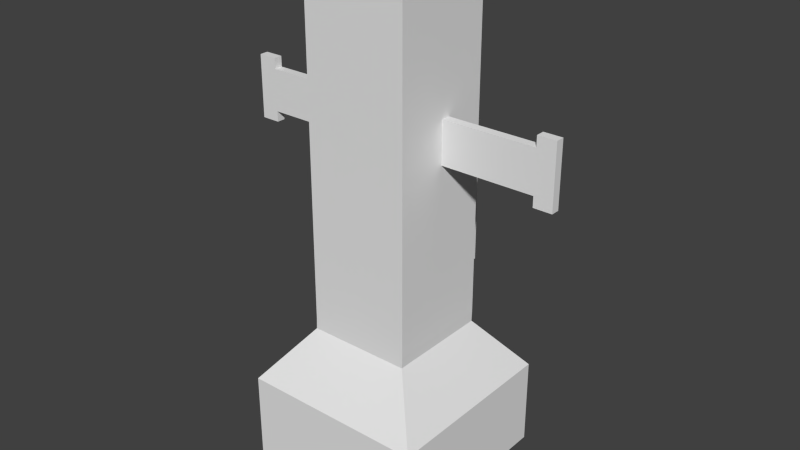 # Source: Ship1.blend  (saved by Blender 2.71.0; exported with 4.5.12 LTS)
import bpy
from mathutils import Matrix  # noqa: F401  (used for matrix-valued properties, if any)

bpy.ops.wm.read_factory_settings(use_empty=True)
scene = bpy.context.scene
scene.name = 'Scene'

# ---- collections
col_collection_1 = bpy.data.collections.new('Collection 1'); scene.collection.children.link(col_collection_1)

# ---- world
world_world = bpy.data.worlds.new('World'); scene.world = world_world
world_world.color = (0.05088, 0.05088, 0.05088)
world_world.use_sun_shadow = False
world_world.sun_shadow_jitter_overblur = 0.0
world_world.cycles.sampling_method = 'MANUAL'
world_world.cycles.sample_map_resolution = 256

# ---- meshes
me_circle = bpy.data.meshes.new('Circle')
me_circle.from_pydata([(1.019, 1.419, -2.057), (-0.9806, 1.419, -2.057), (1.019, -0.5809, -2.057), (-0.9806, -0.5809, -2.057), (1.019, 0.08581, -2.057), (1.019, 0.7525, -2.057), (0.3528, 1.419, -2.057), (-0.3139, 1.419, -2.057), (-0.9806, 0.7525, -2.057), (-0.9806, 0.08581, -2.057), (-0.3139, -0.5809, -2.057), (0.3528, -0.5809, -2.057), (0.3528, 0.7525, -2.057), (0.3528, 0.08581, -2.057), (-0.3139, 0.7525, -2.057), (-0.3139, 0.08581, -2.057), (1.019, 1.419, -3.009), (-0.9806, 1.419, -3.009), (1.019, -0.5808, -3.009), (-0.9806, -0.5808, -3.009), (1.019, 0.08585, -3.009), (1.019, 0.7525, -3.009), (0.3528, 1.419, -3.009), (-0.3139, 1.419, -3.009), (-0.9806, 0.7525, -3.009), (-0.9806, 0.08585, -3.009), (-0.3139, -0.5808, -3.009), (0.3528, -0.5808, -3.009), (0.3528, 0.7525, -3.009), (0.3528, 0.08585, -3.009), (-0.3139, 0.7525, -3.009), (-0.3139, 0.08585, -3.009), (0.5773, 0.977, -1.484), (-0.5385, 0.977, -1.484), (0.5773, -0.1388, -1.484), (-0.5385, -0.1388, -1.484), (0.5773, 0.2332, -1.484), (0.5773, 0.6051, -1.484), (0.2054, 0.977, -1.484), (-0.1665, 0.977, -1.484), (-0.5385, 0.6051, -1.484), (-0.5385, 0.2332, -1.484), (-0.1665, -0.1388, -1.484), (0.2054, -0.1388, -1.484), (0.5815, 0.977, -1.365), (-0.5343, 0.977, -1.365), (0.5815, -0.1388, -1.365), (-0.5343, -0.1388, -1.365), (0.5815, 0.2332, -1.365), (0.5815, 0.6051, -1.365), (0.2096, 0.977, -1.365), (-0.1624, 0.977, -1.365), (-0.5343, 0.6051, -1.365), (-0.5343, 0.2332, -1.365), (-0.1624, -0.1388, -1.365), (0.2096, -0.1388, -1.365), (0.5815, 0.9771, 2.254), (-0.5343, 0.9771, 2.254), (0.5815, -0.1387, 2.254), (-0.5343, -0.1387, 2.254), (0.5815, 0.2332, 2.254), (0.5815, 0.6051, 2.254), (0.2096, 0.9771, 2.254), (-0.1624, 0.9771, 2.254), (-0.5343, 0.6051, 2.254), (-0.5343, 0.2332, 2.254), (-0.1624, -0.1387, 2.254), (0.2096, -0.1387, 2.254), (-0.0008815, 0.3947, 2.254), (0.04807, 0.3947, 2.254), (-0.0008815, 0.4436, 2.254), (0.04807, 0.4436, 2.254), (-0.0008815, 0.4273, 2.254), (-0.0008815, 0.411, 2.254), (0.01544, 0.3947, 2.254), (0.03175, 0.3947, 2.254), (0.04807, 0.411, 2.254), (0.04807, 0.4273, 2.254), (0.03175, 0.4436, 2.254), (0.01544, 0.4436, 2.254), (0.2096, -0.1387, 0.4443), (-0.1624, -0.1387, 0.4443), (-0.5343, -0.1387, 0.4443), (-0.5343, 0.2332, 0.4443), (-0.5343, 0.6051, 0.4443), (-0.5343, 0.9771, 0.4443), (-0.1624, 0.9771, 0.4443), (0.2096, 0.9771, 0.4443), (0.5815, 0.9771, 0.4443), (0.5815, 0.6051, 0.4443), (0.5815, 0.2332, 0.4443), (0.5815, -0.1387, 0.4443), (0.5815, 0.4192, 2.254), (-0.5343, 0.4192, 2.254), (-0.5343, 0.6051, 1.349), (0.5815, 0.2332, 1.349), (-0.5343, 0.2332, 1.349), (0.5815, 0.6051, 1.349), (-0.5343, 0.4192, 0.4443), (0.5815, 0.4192, 0.4443), (-0.5343, 0.4192, 1.349), (0.5815, 0.4192, 1.349), (0.5815, 0.3262, 2.254), (-0.5343, 0.5121, 2.254), (-0.5343, 0.6051, 1.802), (0.5815, 0.2332, 1.802), (-0.5343, 0.2332, 1.802), (0.5815, 0.6051, 1.802), (-0.5343, 0.3262, 0.4443), (0.5815, 0.5121, 0.4443), (0.5815, 0.5121, 2.254), (-0.5343, 0.3262, 2.254), (-0.5343, 0.6051, 0.8967), (0.5815, 0.2332, 0.8967), (-0.5343, 0.2332, 0.8967), (0.5815, 0.6051, 0.8967), (-0.5343, 0.5121, 0.4443), (0.5815, 0.3262, 0.4443), (-0.5343, 0.4192, 1.802), (-0.5343, 0.4192, 0.8967), (-0.5343, 0.3262, 1.349), (-0.5343, 0.5121, 1.349), (0.5815, 0.4192, 1.802), (0.5815, 0.4192, 0.8967), (0.5815, 0.5121, 1.349), (0.5815, 0.3262, 1.349), (-0.5343, 0.5121, 1.802), (0.5815, 0.3262, 1.802), (-0.5343, 0.3262, 1.802), (-0.5343, 0.3262, 0.8967), (-0.5343, 0.5121, 0.8967), (0.5815, 0.5121, 1.802), (0.5815, 0.5121, 0.8967), (0.5815, 0.3262, 0.8967), (-0.5343, 0.4192, 0.4443), (-0.5343, 0.5121, 0.4443), (-0.5343, 0.4192, 0.8967), (-0.5343, 0.5121, 0.8967), (-1.534, 0.4192, 0.4443), (-1.534, 0.5121, 0.4443), (-1.534, 0.4192, 0.8967), (-1.534, 0.5121, 0.8967), (1.581, 0.4192, 0.4443), (1.581, 0.5121, 0.4443), (1.581, 0.4192, 0.8967), (1.581, 0.5121, 0.8967), (0.2096, 1.439, -1.365), (-0.1624, 1.439, -1.365), (-0.1624, 1.439, 0.4443), (0.2096, 1.439, 0.4443), (0.1664, 1.439, -1.156), (-0.1193, 1.439, -1.156), (-0.1193, 1.439, 0.2346), (0.1664, 1.439, 0.2346), (0.1664, 1.579, -1.156), (-0.1193, 1.579, -1.156), (-0.1193, 1.579, 0.2346), (0.1664, 1.579, 0.2346), (1.581, 0.4192, 0.3312), (1.581, 0.5121, 0.3312), (1.581, 0.4192, 1.01), (1.581, 0.5121, 1.01), (1.781, 0.4192, 0.3312), (1.781, 0.5121, 0.3312), (1.781, 0.4192, 1.01), (1.781, 0.5121, 1.01), (-1.534, 0.4192, 0.3312), (-1.534, 0.5121, 0.3312), (-1.534, 0.4192, 1.01), (-1.534, 0.5121, 1.01), (-1.734, 0.4192, 0.3312), (-1.734, 0.5121, 0.3312), (-1.734, 0.4192, 1.01), (-1.734, 0.5121, 1.01)], [], [(9, 25, 19, 3), (2, 18, 20, 4), (15, 31, 30, 14), (0, 16, 22, 6), (1, 17, 24, 8), (13, 29, 31, 15), (12, 13, 15, 14), (3, 19, 26, 10), (7, 23, 17, 1), (31, 26, 19, 25), (20, 18, 27, 29), (29, 27, 26, 31), (16, 21, 28, 22), (21, 20, 29, 28), (22, 28, 30, 23), (23, 30, 24, 17), (30, 31, 25, 24), (5, 21, 16, 0), (10, 26, 27, 11), (8, 24, 25, 9), (14, 30, 28, 12), (6, 22, 23, 7), (4, 20, 21, 5), (11, 27, 18, 2), (12, 28, 29, 13), (11, 43, 42, 10), (10, 42, 35, 3), (9, 41, 40, 8), (8, 40, 33, 1), (7, 39, 38, 6), (6, 38, 32, 0), (5, 37, 36, 4), (4, 36, 34, 2), (2, 34, 43, 11), (3, 35, 41, 9), (1, 33, 39, 7), (0, 32, 37, 5), (43, 55, 54, 42), (42, 54, 47, 35), (41, 53, 52, 40), (40, 52, 45, 33), (39, 51, 50, 38), (38, 50, 44, 32), (37, 49, 48, 36), (36, 48, 46, 34), (34, 46, 55, 43), (35, 47, 53, 41), (33, 45, 51, 39), (32, 44, 49, 37), (80, 67, 66, 81), (81, 66, 59, 82), (126, 103, 64, 104), (84, 112, 94, 104, 64, 57, 85), (86, 63, 62, 87), (87, 62, 56, 88), (127, 102, 60, 105), (90, 113, 95, 105, 60, 58, 91), (91, 58, 67, 80), (82, 59, 65, 106, 96, 114, 83), (85, 57, 63, 86), (88, 56, 61, 107, 97, 115, 89), (67, 79, 78, 66), (66, 78, 71, 59), (65, 77, 76, 64, 103, 93, 111), (64, 76, 69, 57), (63, 75, 74, 62), (62, 74, 68, 56), (61, 73, 72, 60, 102, 92, 110), (60, 72, 70, 58), (58, 70, 79, 67), (59, 71, 77, 65), (57, 69, 75, 63), (56, 68, 73, 61), (55, 80, 81, 54), (54, 81, 82, 47), (53, 83, 108, 98, 116, 84, 52), (52, 84, 85, 45), (87, 149, 148, 86), (50, 87, 88, 44), (49, 89, 109, 99, 117, 90, 48), (48, 90, 91, 46), (46, 91, 80, 55), (47, 82, 83, 53), (45, 85, 86, 51), (44, 88, 89, 49), (128, 111, 93, 118), (129, 120, 100, 119), (130, 121, 94, 112), (131, 110, 92, 122), (132, 124, 101, 123), (133, 125, 95, 113), (118, 93, 103, 126), (100, 118, 126, 121), (121, 126, 104, 94), (122, 92, 102, 127), (101, 122, 127, 125), (125, 127, 105, 95), (106, 65, 111, 128), (96, 106, 128, 120), (120, 128, 118, 100), (114, 96, 120, 129), (83, 114, 129, 108), (108, 129, 119, 98), (119, 100, 121, 130), (130, 137, 136, 119), (116, 130, 112, 84), (107, 61, 110, 131), (97, 107, 131, 124), (124, 131, 122, 101), (115, 97, 124, 132), (89, 115, 132, 109), (123, 144, 145, 132), (123, 101, 125, 133), (99, 123, 133, 117), (117, 133, 113, 90), (137, 141, 140, 136), (116, 135, 137, 130), (98, 134, 135, 116), (119, 136, 134, 98), (141, 169, 168, 140), (135, 139, 141, 137), (134, 138, 139, 135), (136, 140, 138, 134), (144, 160, 161, 145), (132, 145, 143, 109), (109, 143, 142, 99), (99, 142, 144, 123), (149, 153, 152, 148), (50, 146, 149, 87), (86, 148, 147, 51), (51, 147, 146, 50), (153, 157, 156, 152), (146, 150, 153, 149), (148, 152, 151, 147), (147, 151, 150, 146), (155, 156, 157, 154), (150, 154, 157, 153), (152, 156, 155, 151), (151, 155, 154, 150), (160, 164, 165, 161), (145, 161, 159, 143), (143, 159, 158, 142), (142, 158, 160, 144), (163, 165, 164, 162), (161, 165, 163, 159), (159, 163, 162, 158), (158, 162, 164, 160), (169, 173, 172, 168), (139, 167, 169, 141), (138, 166, 167, 139), (140, 168, 166, 138), (170, 172, 173, 171), (167, 171, 173, 169), (166, 170, 171, 167), (168, 172, 170, 166)])
me_circle.use_remesh_preserve_volume = False
me_circle.use_remesh_preserve_attributes = False
me_circle.use_mirror_vertex_groups = False
me_circle.update()

# ---- objects
ob_circle = bpy.data.objects.new('Circle', me_circle)

# ---- transforms, parenting, visibility, modifiers, constraints
ob_circle.location = (0.0, 0.0, 0.0)
ob_circle.lineart.crease_threshold = 0.0

# ---- collection membership
col_collection_1.objects.link(ob_circle)

# ---- scene / render settings (as saved in the file)
scene.frame_start = 1; scene.frame_end = 250; scene.frame_set(1)
scene.render.engine = 'BLENDER_EEVEE_NEXT'
scene.render.resolution_percentage = 50
scene.render.dither_intensity = 0.0
scene.cycles.use_denoising = False
scene.cycles.samples = 10
scene.cycles.sampling_pattern = 'TABULATED_SOBOL'
scene.cycles.light_sampling_threshold = 0.0
scene.cycles.use_adaptive_sampling = False
scene.cycles.use_light_tree = False
scene.cycles.blur_glossy = 0.0
scene.cycles.volume_bounces = 1
scene.cycles.pixel_filter_type = 'GAUSSIAN'
scene.cycles.sample_clamp_indirect = 0.0
scene.view_settings.view_transform = 'Standard'
bpy.context.view_layer.update()

# ---- added for rendering (the .blend has no active camera and no usable light): camera, sun
cam_auto = bpy.data.cameras.new('AutoCamera')
cam_auto.lens = 50.0
cam_auto.sensor_width = 36.0
cam_auto.clip_end = 1000.0
ob_auto_camera = bpy.data.objects.new('AutoCamera', cam_auto)
scene.collection.objects.link(ob_auto_camera)
ob_auto_camera.location = (6.21101, -6.92567, 4.57265)
ob_auto_camera.rotation_euler = (1.09748, -7.21219e-08, 0.694738)
scene.camera = ob_auto_camera
light_auto_sun = bpy.data.lights.new('AutoSun', 'SUN')
light_auto_sun.energy = 3.0
light_auto_sun.angle = 0.0523599
ob_auto_sun = bpy.data.objects.new('AutoSun', light_auto_sun)
scene.collection.objects.link(ob_auto_sun)
ob_auto_sun.rotation_euler = (0.872665, 0.174533, 0.523599)
bpy.context.view_layer.update()
